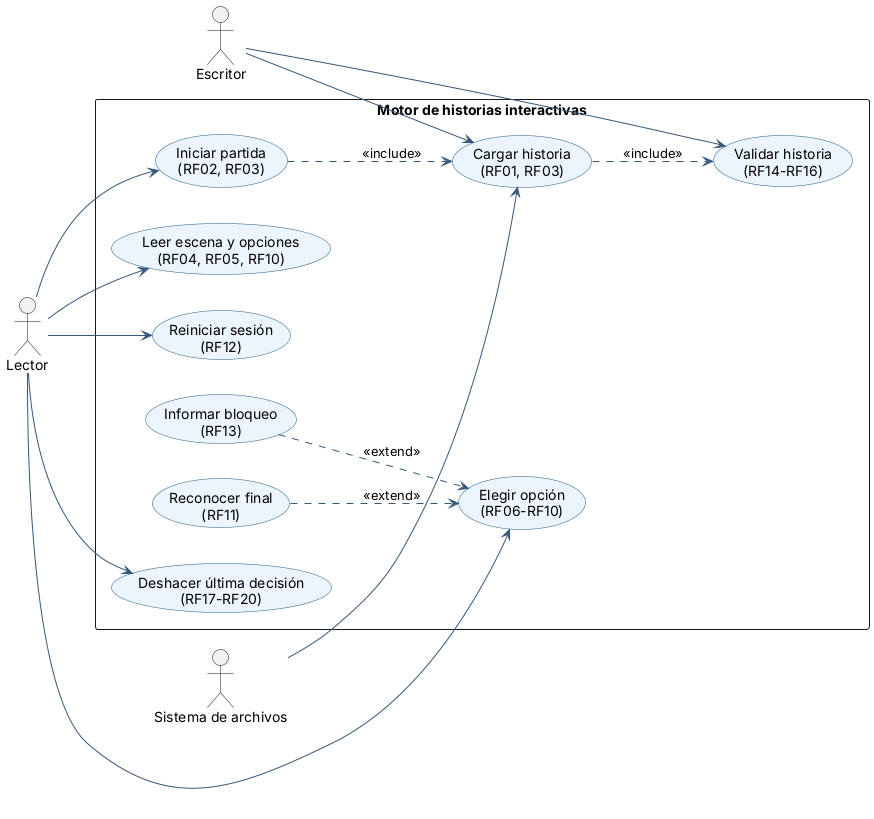

The diagram above was rendered by PlantUML. Its source (embedded in the PNG):
@startuml
left to right direction
skinparam shadowing false
skinparam backgroundColor white
skinparam defaultFontName Arial
skinparam packageStyle rectangle
skinparam ArrowColor #35577A
skinparam usecaseBackgroundColor #ECF5FD
skinparam usecaseBorderColor #235B89
actor "Escritor" as Escritor
actor "Lector" as Lector
actor "Sistema de archivos" as Archivos

rectangle "Motor de historias interactivas" {
  usecase "Iniciar partida\n(RF02, RF03)" as UC1
  usecase "Cargar historia\n(RF01, RF03)" as UC2
  usecase "Validar historia\n(RF14-RF16)" as UC3
  usecase "Leer escena y opciones\n(RF04, RF05, RF10)" as UC4
  usecase "Elegir opción\n(RF06-RF10)" as UC5
  usecase "Reiniciar sesión\n(RF12)" as UC6
  usecase "Reconocer final\n(RF11)" as UC7
  usecase "Informar bloqueo\n(RF13)" as UC8
  usecase "Deshacer última decisión\n(RF17-RF20)" as UC9
}
Escritor --> UC2
Escritor --> UC3
Lector --> UC1
Lector --> UC4
Lector --> UC5
Lector --> UC6
Lector --> UC9
Archivos --> UC2
UC1 ..> UC2 : <<include>>
UC2 ..> UC3 : <<include>>
UC7 ..> UC5 : <<extend>>
UC8 ..> UC5 : <<extend>>
@enduml